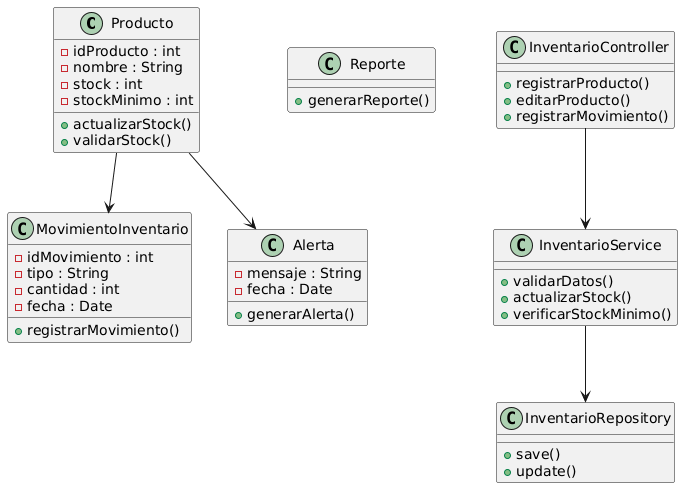

The diagram above was rendered by PlantUML. Its source (embedded in the PNG):
@startuml
class Producto {
  - idProducto : int
  - nombre : String
  - stock : int
  - stockMinimo : int

  + actualizarStock()
  + validarStock()
}

class MovimientoInventario {
  - idMovimiento : int
  - tipo : String
  - cantidad : int
  - fecha : Date

  + registrarMovimiento()
}

class Alerta {
  - mensaje : String
  - fecha : Date

  + generarAlerta()
}

class Reporte {
  + generarReporte()
}

class InventarioController {
  + registrarProducto()
  + editarProducto()
  + registrarMovimiento()
}

class InventarioService {
  + validarDatos()
  + actualizarStock()
  + verificarStockMinimo()
}

class InventarioRepository {
  + save()
  + update()
}

Producto --> MovimientoInventario
Producto --> Alerta

InventarioController --> InventarioService
InventarioService --> InventarioRepository
@enduml